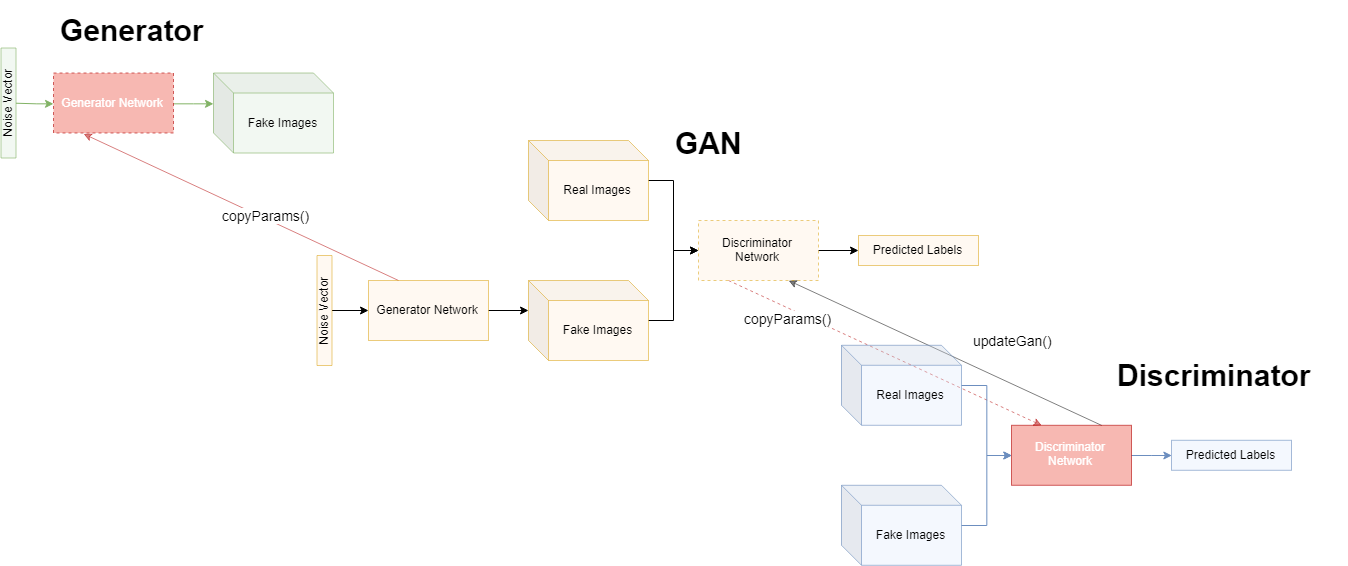

The diagram above was exported from draw.io. Its source (the exported page's mxGraphModel, read from the mxfile embedded in the PNG):
<mxGraphModel dx="2735" dy="985" grid="1" gridSize="10" guides="1" tooltips="1" connect="1" arrows="1" fold="1" page="1" pageScale="1" pageWidth="827" pageHeight="1169" math="0" shadow="0">
  <root>
    <mxCell id="0" />
    <mxCell id="1" parent="0" />
    <mxCell id="s1U3wHMzEOrixxNLO4Zu-41" style="rounded=0;orthogonalLoop=1;jettySize=auto;html=1;entryX=0.25;entryY=0;entryDx=0;entryDy=0;fontSize=30;dashed=1;exitX=0.25;exitY=1;exitDx=0;exitDy=0;opacity=50;fillColor=#e51400;strokeColor=#B20000;" parent="1" source="s1U3wHMzEOrixxNLO4Zu-3" target="s1U3wHMzEOrixxNLO4Zu-16" edge="1">
      <mxGeometry relative="1" as="geometry" />
    </mxCell>
    <mxCell id="s1U3wHMzEOrixxNLO4Zu-44" value="copyParams()" style="text;html=1;resizable=0;points=[];align=center;verticalAlign=middle;labelBackgroundColor=#ffffff;fontSize=14;" parent="s1U3wHMzEOrixxNLO4Zu-41" vertex="1" connectable="0">
      <mxGeometry x="-0.1609" y="2" relative="1" as="geometry">
        <mxPoint x="-73.5" y="-21.5" as="offset" />
      </mxGeometry>
    </mxCell>
    <mxCell id="s1U3wHMzEOrixxNLO4Zu-45" style="rounded=0;orthogonalLoop=1;jettySize=auto;html=1;exitX=0.75;exitY=0;exitDx=0;exitDy=0;entryX=0.75;entryY=1;entryDx=0;entryDy=0;fontSize=14;opacity=50;" parent="1" source="s1U3wHMzEOrixxNLO4Zu-16" target="s1U3wHMzEOrixxNLO4Zu-3" edge="1">
      <mxGeometry relative="1" as="geometry" />
    </mxCell>
    <mxCell id="s1U3wHMzEOrixxNLO4Zu-46" value="updateGan()" style="text;html=1;resizable=0;points=[];align=center;verticalAlign=middle;labelBackgroundColor=#ffffff;fontSize=14;" parent="s1U3wHMzEOrixxNLO4Zu-45" vertex="1" connectable="0">
      <mxGeometry x="-0.1673" y="-2" relative="1" as="geometry">
        <mxPoint x="39" y="-23" as="offset" />
      </mxGeometry>
    </mxCell>
    <mxCell id="s1U3wHMzEOrixxNLO4Zu-40" value="" style="endArrow=classic;html=1;fontSize=30;exitX=0.25;exitY=0;exitDx=0;exitDy=0;entryX=0.25;entryY=1;entryDx=0;entryDy=0;opacity=50;fillColor=#e51400;strokeColor=#B20000;" parent="1" source="s1U3wHMzEOrixxNLO4Zu-6" target="s1U3wHMzEOrixxNLO4Zu-32" edge="1">
      <mxGeometry width="50" height="50" relative="1" as="geometry">
        <mxPoint x="-1.5" y="190" as="sourcePoint" />
        <mxPoint x="-1.5" y="90" as="targetPoint" />
      </mxGeometry>
    </mxCell>
    <mxCell id="s1U3wHMzEOrixxNLO4Zu-42" value="copyParams()" style="text;html=1;resizable=0;points=[];align=center;verticalAlign=middle;labelBackgroundColor=#ffffff;fontSize=14;" parent="s1U3wHMzEOrixxNLO4Zu-40" vertex="1" connectable="0">
      <mxGeometry x="-0.1495" y="-3" relative="1" as="geometry">
        <mxPoint as="offset" />
      </mxGeometry>
    </mxCell>
    <mxCell id="s1U3wHMzEOrixxNLO4Zu-8" style="edgeStyle=orthogonalEdgeStyle;rounded=0;orthogonalLoop=1;jettySize=auto;html=1;entryX=0;entryY=0.5;entryDx=0;entryDy=0;" parent="1" source="s1U3wHMzEOrixxNLO4Zu-2" target="s1U3wHMzEOrixxNLO4Zu-3" edge="1">
      <mxGeometry relative="1" as="geometry" />
    </mxCell>
    <mxCell id="s1U3wHMzEOrixxNLO4Zu-2" value="Real Images" style="shape=cube;whiteSpace=wrap;html=1;boundedLbl=1;backgroundOutline=1;darkOpacity=0.05;darkOpacity2=0.1;fillColor=#ffe6cc;strokeColor=#d79b00;fillOpacity=50;opacity=50;" parent="1" vertex="1">
      <mxGeometry x="100" y="170" width="120" height="80" as="geometry" />
    </mxCell>
    <mxCell id="s1U3wHMzEOrixxNLO4Zu-9" style="edgeStyle=orthogonalEdgeStyle;rounded=0;orthogonalLoop=1;jettySize=auto;html=1;entryX=0;entryY=0.5;entryDx=0;entryDy=0;" parent="1" source="s1U3wHMzEOrixxNLO4Zu-3" target="s1U3wHMzEOrixxNLO4Zu-4" edge="1">
      <mxGeometry relative="1" as="geometry" />
    </mxCell>
    <mxCell id="s1U3wHMzEOrixxNLO4Zu-3" value="Discriminator Network" style="rounded=0;whiteSpace=wrap;html=1;fillColor=#ffe6cc;strokeColor=#d79b00;fillOpacity=50;dashed=1;opacity=50;" parent="1" vertex="1">
      <mxGeometry x="270" y="250" width="120" height="60" as="geometry" />
    </mxCell>
    <mxCell id="s1U3wHMzEOrixxNLO4Zu-4" value="Predicted Labels" style="rounded=0;whiteSpace=wrap;html=1;fillColor=#ffe6cc;strokeColor=#d79b00;fillOpacity=50;opacity=50;" parent="1" vertex="1">
      <mxGeometry x="430" y="265" width="120" height="30" as="geometry" />
    </mxCell>
    <mxCell id="s1U3wHMzEOrixxNLO4Zu-10" style="edgeStyle=orthogonalEdgeStyle;rounded=0;orthogonalLoop=1;jettySize=auto;html=1;entryX=0;entryY=0.5;entryDx=0;entryDy=0;" parent="1" source="s1U3wHMzEOrixxNLO4Zu-5" target="s1U3wHMzEOrixxNLO4Zu-3" edge="1">
      <mxGeometry relative="1" as="geometry" />
    </mxCell>
    <mxCell id="s1U3wHMzEOrixxNLO4Zu-5" value="Fake Images" style="shape=cube;whiteSpace=wrap;html=1;boundedLbl=1;backgroundOutline=1;darkOpacity=0.05;darkOpacity2=0.1;fillColor=#ffe6cc;strokeColor=#d79b00;fillOpacity=50;opacity=50;" parent="1" vertex="1">
      <mxGeometry x="100" y="310" width="120" height="80" as="geometry" />
    </mxCell>
    <mxCell id="s1U3wHMzEOrixxNLO4Zu-11" style="edgeStyle=orthogonalEdgeStyle;rounded=0;orthogonalLoop=1;jettySize=auto;html=1;entryX=0;entryY=0;entryDx=0;entryDy=30;entryPerimeter=0;" parent="1" source="s1U3wHMzEOrixxNLO4Zu-6" target="s1U3wHMzEOrixxNLO4Zu-5" edge="1">
      <mxGeometry relative="1" as="geometry" />
    </mxCell>
    <mxCell id="s1U3wHMzEOrixxNLO4Zu-6" value="Generator Network" style="rounded=0;whiteSpace=wrap;html=1;fillColor=#ffe6cc;strokeColor=#d79b00;fillOpacity=50;opacity=50;" parent="1" vertex="1">
      <mxGeometry x="-60" y="310" width="120" height="60" as="geometry" />
    </mxCell>
    <mxCell id="s1U3wHMzEOrixxNLO4Zu-12" style="edgeStyle=orthogonalEdgeStyle;rounded=0;orthogonalLoop=1;jettySize=auto;html=1;entryX=0;entryY=0.5;entryDx=0;entryDy=0;" parent="1" source="s1U3wHMzEOrixxNLO4Zu-7" target="s1U3wHMzEOrixxNLO4Zu-6" edge="1">
      <mxGeometry relative="1" as="geometry" />
    </mxCell>
    <mxCell id="s1U3wHMzEOrixxNLO4Zu-7" value="Noise Vector" style="rounded=0;whiteSpace=wrap;html=1;direction=west;flipV=1;rotation=-90;fillColor=#ffe6cc;strokeColor=#d79b00;fillOpacity=50;opacity=50;" parent="1" vertex="1">
      <mxGeometry x="-159" y="332.5" width="110" height="15" as="geometry" />
    </mxCell>
    <mxCell id="s1U3wHMzEOrixxNLO4Zu-13" style="edgeStyle=orthogonalEdgeStyle;rounded=0;orthogonalLoop=1;jettySize=auto;html=1;entryX=0;entryY=0.5;entryDx=0;entryDy=0;fillColor=#dae8fc;strokeColor=#6c8ebf;" parent="1" source="s1U3wHMzEOrixxNLO4Zu-14" target="s1U3wHMzEOrixxNLO4Zu-16" edge="1">
      <mxGeometry relative="1" as="geometry" />
    </mxCell>
    <mxCell id="s1U3wHMzEOrixxNLO4Zu-14" value="Real Images" style="shape=cube;whiteSpace=wrap;html=1;boundedLbl=1;backgroundOutline=1;darkOpacity=0.05;darkOpacity2=0.1;fillColor=#dae8fc;strokeColor=#6c8ebf;fillOpacity=50;opacity=60;" parent="1" vertex="1">
      <mxGeometry x="413" y="374.7856794084821" width="120" height="80" as="geometry" />
    </mxCell>
    <mxCell id="s1U3wHMzEOrixxNLO4Zu-15" style="edgeStyle=orthogonalEdgeStyle;rounded=0;orthogonalLoop=1;jettySize=auto;html=1;entryX=0;entryY=0.5;entryDx=0;entryDy=0;fillColor=#dae8fc;strokeColor=#6c8ebf;" parent="1" source="s1U3wHMzEOrixxNLO4Zu-16" target="s1U3wHMzEOrixxNLO4Zu-17" edge="1">
      <mxGeometry relative="1" as="geometry" />
    </mxCell>
    <mxCell id="s1U3wHMzEOrixxNLO4Zu-16" value="Discriminator Network" style="rounded=0;whiteSpace=wrap;html=1;fillColor=#e51400;strokeColor=#B20000;fillOpacity=50;opacity=60;fontColor=#ffffff;" parent="1" vertex="1">
      <mxGeometry x="583" y="454.7856794084821" width="120" height="60" as="geometry" />
    </mxCell>
    <mxCell id="s1U3wHMzEOrixxNLO4Zu-17" value="Predicted Labels" style="rounded=0;whiteSpace=wrap;html=1;fillColor=#dae8fc;strokeColor=#6c8ebf;fillOpacity=50;opacity=60;" parent="1" vertex="1">
      <mxGeometry x="743" y="469.7856794084821" width="120" height="30" as="geometry" />
    </mxCell>
    <mxCell id="s1U3wHMzEOrixxNLO4Zu-18" style="edgeStyle=orthogonalEdgeStyle;rounded=0;orthogonalLoop=1;jettySize=auto;html=1;entryX=0;entryY=0.5;entryDx=0;entryDy=0;fillColor=#dae8fc;strokeColor=#6c8ebf;" parent="1" source="s1U3wHMzEOrixxNLO4Zu-19" target="s1U3wHMzEOrixxNLO4Zu-16" edge="1">
      <mxGeometry relative="1" as="geometry" />
    </mxCell>
    <mxCell id="s1U3wHMzEOrixxNLO4Zu-19" value="Fake Images" style="shape=cube;whiteSpace=wrap;html=1;boundedLbl=1;backgroundOutline=1;darkOpacity=0.05;darkOpacity2=0.1;fillColor=#dae8fc;strokeColor=#6c8ebf;fillOpacity=50;opacity=60;" parent="1" vertex="1">
      <mxGeometry x="413" y="514.7856794084821" width="120" height="80" as="geometry" />
    </mxCell>
    <mxCell id="s1U3wHMzEOrixxNLO4Zu-30" value="Fake Images" style="shape=cube;whiteSpace=wrap;html=1;boundedLbl=1;backgroundOutline=1;darkOpacity=0.05;darkOpacity2=0.1;fillColor=#d5e8d4;strokeColor=#82b366;fillOpacity=50;opacity=60;" parent="1" vertex="1">
      <mxGeometry x="-215" y="102.5" width="120" height="80" as="geometry" />
    </mxCell>
    <mxCell id="s1U3wHMzEOrixxNLO4Zu-31" style="edgeStyle=orthogonalEdgeStyle;rounded=0;orthogonalLoop=1;jettySize=auto;html=1;entryX=0;entryY=0;entryDx=0;entryDy=30;entryPerimeter=0;fillColor=#d5e8d4;strokeColor=#82b366;" parent="1" source="s1U3wHMzEOrixxNLO4Zu-32" target="s1U3wHMzEOrixxNLO4Zu-30" edge="1">
      <mxGeometry relative="1" as="geometry" />
    </mxCell>
    <mxCell id="s1U3wHMzEOrixxNLO4Zu-32" value="Generator Network" style="rounded=0;whiteSpace=wrap;html=1;fillColor=#e51400;strokeColor=#B20000;fillOpacity=50;dashed=1;opacity=60;fontColor=#ffffff;" parent="1" vertex="1">
      <mxGeometry x="-375" y="102.5" width="120" height="60" as="geometry" />
    </mxCell>
    <mxCell id="s1U3wHMzEOrixxNLO4Zu-33" style="edgeStyle=orthogonalEdgeStyle;rounded=0;orthogonalLoop=1;jettySize=auto;html=1;entryX=0;entryY=0.5;entryDx=0;entryDy=0;fillColor=#d5e8d4;strokeColor=#82b366;" parent="1" source="s1U3wHMzEOrixxNLO4Zu-34" target="s1U3wHMzEOrixxNLO4Zu-32" edge="1">
      <mxGeometry relative="1" as="geometry" />
    </mxCell>
    <mxCell id="s1U3wHMzEOrixxNLO4Zu-34" value="Noise Vector" style="rounded=0;whiteSpace=wrap;html=1;direction=west;flipV=1;rotation=-90;fillColor=#d5e8d4;strokeColor=#82b366;fillOpacity=50;opacity=60;" parent="1" vertex="1">
      <mxGeometry x="-475" y="125" width="110" height="15" as="geometry" />
    </mxCell>
    <mxCell id="s1U3wHMzEOrixxNLO4Zu-35" value="GAN" style="text;html=1;align=left;verticalAlign=middle;whiteSpace=wrap;rounded=0;fontSize=30;fontStyle=1;rotation=0;opacity=50;labelPosition=center;verticalLabelPosition=middle;" parent="1" vertex="1">
      <mxGeometry x="245" y="142.5" width="228" height="60" as="geometry" />
    </mxCell>
    <mxCell id="s1U3wHMzEOrixxNLO4Zu-36" value="Generator" style="text;html=1;align=left;verticalAlign=middle;whiteSpace=wrap;rounded=0;fontSize=30;fontStyle=1;rotation=0;opacity=60;labelPosition=center;verticalLabelPosition=middle;" parent="1" vertex="1">
      <mxGeometry x="-370" y="30" width="230" height="60" as="geometry" />
    </mxCell>
    <mxCell id="s1U3wHMzEOrixxNLO4Zu-37" value="Discriminator" style="text;html=1;align=left;verticalAlign=middle;whiteSpace=wrap;rounded=0;fontSize=30;fontStyle=1;rotation=0;opacity=60;labelPosition=center;verticalLabelPosition=middle;" parent="1" vertex="1">
      <mxGeometry x="687" y="375" width="232" height="60" as="geometry" />
    </mxCell>
  </root>
</mxGraphModel>